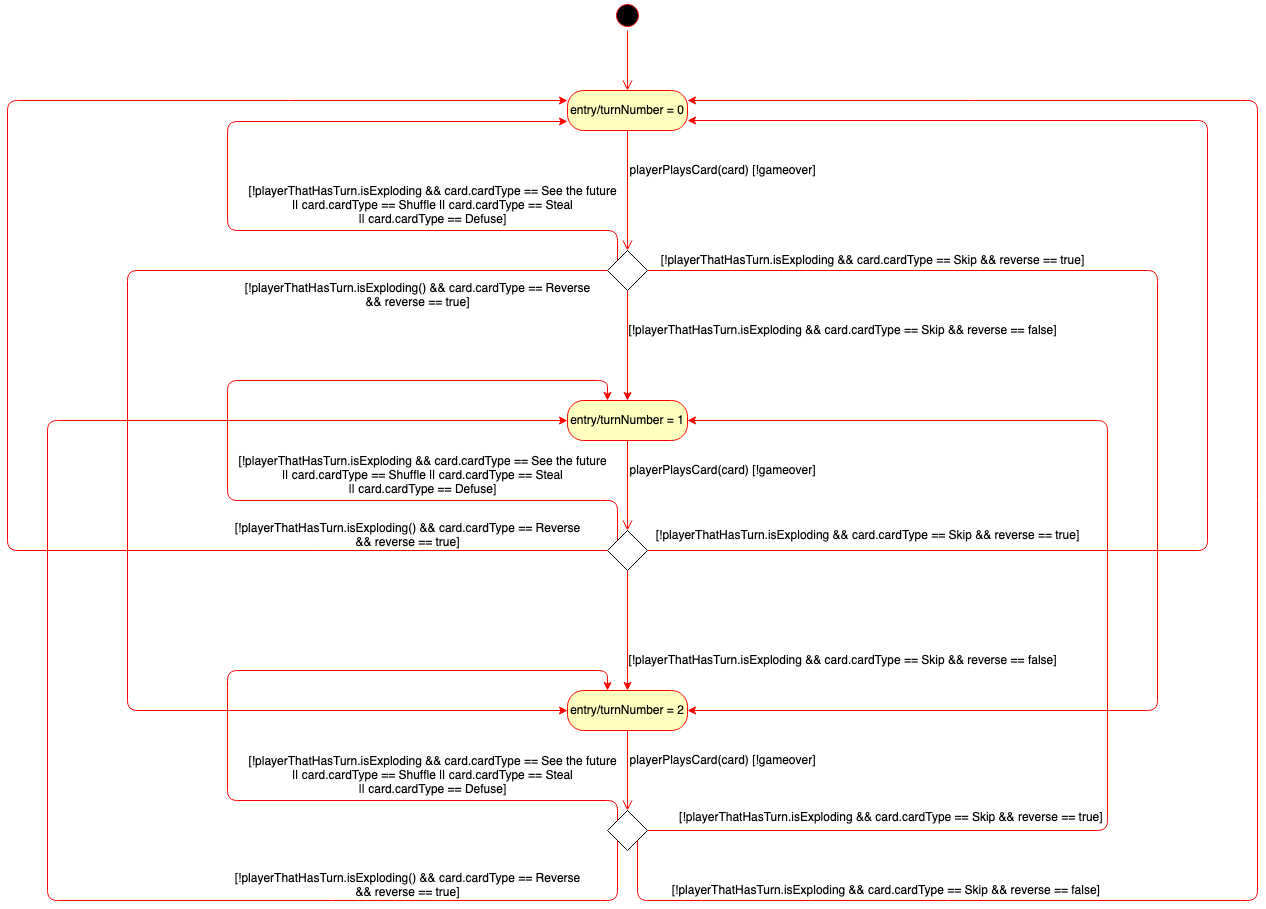

The diagram above was exported from draw.io. Its source (the exported page's mxGraphModel, read from the mxfile embedded in the PNG):
<mxGraphModel dx="2891" dy="626" grid="1" gridSize="10" guides="1" tooltips="1" connect="1" arrows="1" fold="1" page="1" pageScale="1" pageWidth="1920" pageHeight="1200" math="0" shadow="0">
  <root>
    <mxCell id="axCltCOgi9dgAq2ETyRW-0" />
    <mxCell id="axCltCOgi9dgAq2ETyRW-1" parent="axCltCOgi9dgAq2ETyRW-0" />
    <mxCell id="rsAYAL6GIpwPt9J8_K9Z-0" value="" style="ellipse;html=1;shape=startState;fillColor=#000000;strokeColor=#ff0000;" parent="axCltCOgi9dgAq2ETyRW-1" vertex="1">
      <mxGeometry x="345" y="120" width="30" height="30" as="geometry" />
    </mxCell>
    <mxCell id="rsAYAL6GIpwPt9J8_K9Z-1" value="" style="edgeStyle=orthogonalEdgeStyle;html=1;verticalAlign=bottom;endArrow=open;endSize=8;strokeColor=#ff0000;" parent="axCltCOgi9dgAq2ETyRW-1" source="rsAYAL6GIpwPt9J8_K9Z-0" edge="1">
      <mxGeometry relative="1" as="geometry">
        <mxPoint x="360" y="210" as="targetPoint" />
      </mxGeometry>
    </mxCell>
    <mxCell id="rsAYAL6GIpwPt9J8_K9Z-2" value="entry/turnNumber = 0" style="rounded=1;whiteSpace=wrap;html=1;arcSize=40;fontColor=#000000;fillColor=#ffffc0;strokeColor=#ff0000;" parent="axCltCOgi9dgAq2ETyRW-1" vertex="1">
      <mxGeometry x="300" y="210" width="120" height="40" as="geometry" />
    </mxCell>
    <mxCell id="rsAYAL6GIpwPt9J8_K9Z-3" value="" style="edgeStyle=orthogonalEdgeStyle;html=1;verticalAlign=bottom;endArrow=open;endSize=8;strokeColor=#ff0000;" parent="axCltCOgi9dgAq2ETyRW-1" source="rsAYAL6GIpwPt9J8_K9Z-2" target="rsAYAL6GIpwPt9J8_K9Z-6" edge="1">
      <mxGeometry relative="1" as="geometry">
        <mxPoint x="360" y="310" as="targetPoint" />
      </mxGeometry>
    </mxCell>
    <mxCell id="rsAYAL6GIpwPt9J8_K9Z-4" style="edgeStyle=orthogonalEdgeStyle;rounded=1;orthogonalLoop=1;jettySize=auto;html=1;entryX=0;entryY=0.25;entryDx=0;entryDy=0;strokeColor=#FF0000;" parent="axCltCOgi9dgAq2ETyRW-1" edge="1">
      <mxGeometry relative="1" as="geometry">
        <mxPoint x="350" y="380" as="sourcePoint" />
        <mxPoint x="300" y="241" as="targetPoint" />
        <Array as="points">
          <mxPoint x="350" y="350" />
          <mxPoint x="-40" y="350" />
          <mxPoint x="-40" y="241" />
        </Array>
      </mxGeometry>
    </mxCell>
    <mxCell id="rsAYAL6GIpwPt9J8_K9Z-5" style="edgeStyle=orthogonalEdgeStyle;rounded=1;orthogonalLoop=1;jettySize=auto;html=1;exitX=0.5;exitY=1;exitDx=0;exitDy=0;strokeColor=#FF0000;" parent="axCltCOgi9dgAq2ETyRW-1" source="rsAYAL6GIpwPt9J8_K9Z-6" edge="1">
      <mxGeometry relative="1" as="geometry">
        <mxPoint x="360" y="520" as="targetPoint" />
      </mxGeometry>
    </mxCell>
    <mxCell id="W1qya1BEC-5WQVVZigWj-0" style="edgeStyle=orthogonalEdgeStyle;rounded=1;orthogonalLoop=1;jettySize=auto;html=1;exitX=0;exitY=0.5;exitDx=0;exitDy=0;strokeColor=#FF0000;" parent="axCltCOgi9dgAq2ETyRW-1" source="rsAYAL6GIpwPt9J8_K9Z-6" edge="1">
      <mxGeometry relative="1" as="geometry">
        <mxPoint x="300" y="830" as="targetPoint" />
        <Array as="points">
          <mxPoint x="-140" y="390" />
          <mxPoint x="-140" y="830" />
        </Array>
      </mxGeometry>
    </mxCell>
    <mxCell id="v9p2worA5n0U9GJbiWdb-10" style="edgeStyle=orthogonalEdgeStyle;rounded=1;orthogonalLoop=1;jettySize=auto;html=1;exitX=1;exitY=0.5;exitDx=0;exitDy=0;entryX=1;entryY=0.5;entryDx=0;entryDy=0;strokeColor=#FF0000;" parent="axCltCOgi9dgAq2ETyRW-1" source="rsAYAL6GIpwPt9J8_K9Z-6" target="rsAYAL6GIpwPt9J8_K9Z-10" edge="1">
      <mxGeometry relative="1" as="geometry">
        <Array as="points">
          <mxPoint x="890" y="390" />
          <mxPoint x="890" y="830" />
        </Array>
      </mxGeometry>
    </mxCell>
    <mxCell id="rsAYAL6GIpwPt9J8_K9Z-6" value="" style="rhombus;whiteSpace=wrap;html=1;" parent="axCltCOgi9dgAq2ETyRW-1" vertex="1">
      <mxGeometry x="340" y="370" width="40" height="40" as="geometry" />
    </mxCell>
    <mxCell id="rsAYAL6GIpwPt9J8_K9Z-7" value="playerPlaysCard(card) [!gameover]" style="text;html=1;align=center;verticalAlign=middle;resizable=0;points=[];autosize=1;" parent="axCltCOgi9dgAq2ETyRW-1" vertex="1">
      <mxGeometry x="355" y="280" width="200" height="20" as="geometry" />
    </mxCell>
    <mxCell id="rsAYAL6GIpwPt9J8_K9Z-8" value="entry/turnNumber = 1" style="rounded=1;whiteSpace=wrap;html=1;arcSize=40;fontColor=#000000;fillColor=#ffffc0;strokeColor=#ff0000;" parent="axCltCOgi9dgAq2ETyRW-1" vertex="1">
      <mxGeometry x="300" y="520" width="120" height="40" as="geometry" />
    </mxCell>
    <mxCell id="rsAYAL6GIpwPt9J8_K9Z-9" value="" style="edgeStyle=orthogonalEdgeStyle;html=1;verticalAlign=bottom;endArrow=open;endSize=8;strokeColor=#ff0000;" parent="axCltCOgi9dgAq2ETyRW-1" source="rsAYAL6GIpwPt9J8_K9Z-8" edge="1">
      <mxGeometry relative="1" as="geometry">
        <mxPoint x="360" y="650" as="targetPoint" />
      </mxGeometry>
    </mxCell>
    <mxCell id="rsAYAL6GIpwPt9J8_K9Z-10" value="entry/turnNumber = 2" style="rounded=1;whiteSpace=wrap;html=1;arcSize=40;fontColor=#000000;fillColor=#ffffc0;strokeColor=#ff0000;" parent="axCltCOgi9dgAq2ETyRW-1" vertex="1">
      <mxGeometry x="300" y="810" width="120" height="40" as="geometry" />
    </mxCell>
    <mxCell id="rsAYAL6GIpwPt9J8_K9Z-11" value="" style="edgeStyle=orthogonalEdgeStyle;html=1;verticalAlign=bottom;endArrow=open;endSize=8;strokeColor=#ff0000;" parent="axCltCOgi9dgAq2ETyRW-1" source="rsAYAL6GIpwPt9J8_K9Z-10" edge="1">
      <mxGeometry relative="1" as="geometry">
        <mxPoint x="360" y="930" as="targetPoint" />
      </mxGeometry>
    </mxCell>
    <mxCell id="rsAYAL6GIpwPt9J8_K9Z-12" value="[!playerThatHasTurn.isExploding &amp;amp;&amp;amp; card.cardType == See the future &lt;br&gt;|| card.cardType == Shuffle || card.cardType == Steal&lt;br&gt;|| card.cardType == Defuse]" style="text;html=1;align=center;verticalAlign=middle;resizable=0;points=[];autosize=1;" parent="axCltCOgi9dgAq2ETyRW-1" vertex="1">
      <mxGeometry x="-25" y="300" width="380" height="50" as="geometry" />
    </mxCell>
    <mxCell id="rsAYAL6GIpwPt9J8_K9Z-13" value="[!playerThatHasTurn.isExploding &amp;amp;&amp;amp; card.cardType == Skip &amp;amp;&amp;amp; reverse == false]" style="text;html=1;align=center;verticalAlign=middle;resizable=0;points=[];autosize=1;" parent="axCltCOgi9dgAq2ETyRW-1" vertex="1">
      <mxGeometry x="355" y="440" width="440" height="20" as="geometry" />
    </mxCell>
    <mxCell id="-N2ve8y4IFqYdjDycvX2-0" value="[!playerThatHasTurn.isExploding() &amp;amp;&amp;amp; card.cardType == Reverse &lt;br&gt;&amp;amp;&amp;amp; reverse == true]" style="text;html=1;align=center;verticalAlign=middle;resizable=0;points=[];autosize=1;" parent="axCltCOgi9dgAq2ETyRW-1" vertex="1">
      <mxGeometry x="-30" y="400" width="360" height="30" as="geometry" />
    </mxCell>
    <mxCell id="P_VXHW-mf4a6nvU6OHd2-0" style="edgeStyle=orthogonalEdgeStyle;rounded=1;orthogonalLoop=1;jettySize=auto;html=1;strokeColor=#FF0000;" parent="axCltCOgi9dgAq2ETyRW-1" source="hN_XlHMGYB3KKBW-hQS--0" edge="1">
      <mxGeometry relative="1" as="geometry">
        <mxPoint x="360" y="810" as="targetPoint" />
      </mxGeometry>
    </mxCell>
    <mxCell id="SW4Y8fI4w2f-AXDTJHGm-0" style="edgeStyle=orthogonalEdgeStyle;rounded=1;orthogonalLoop=1;jettySize=auto;html=1;exitX=0;exitY=0.5;exitDx=0;exitDy=0;entryX=0;entryY=0.25;entryDx=0;entryDy=0;strokeColor=#FF0000;" parent="axCltCOgi9dgAq2ETyRW-1" source="hN_XlHMGYB3KKBW-hQS--0" target="rsAYAL6GIpwPt9J8_K9Z-2" edge="1">
      <mxGeometry relative="1" as="geometry">
        <Array as="points">
          <mxPoint x="-260" y="670" />
          <mxPoint x="-260" y="220" />
        </Array>
      </mxGeometry>
    </mxCell>
    <mxCell id="3tH_jNwxp0fX7OPB79mq-4" style="edgeStyle=orthogonalEdgeStyle;rounded=1;orthogonalLoop=1;jettySize=auto;html=1;exitX=0;exitY=0;exitDx=0;exitDy=0;strokeColor=#FF0000;" parent="axCltCOgi9dgAq2ETyRW-1" source="hN_XlHMGYB3KKBW-hQS--0" target="rsAYAL6GIpwPt9J8_K9Z-8" edge="1">
      <mxGeometry relative="1" as="geometry">
        <mxPoint x="339" y="520" as="targetPoint" />
        <Array as="points">
          <mxPoint x="350" y="620" />
          <mxPoint x="-40" y="620" />
          <mxPoint x="-40" y="500" />
          <mxPoint x="340" y="500" />
        </Array>
      </mxGeometry>
    </mxCell>
    <mxCell id="v9p2worA5n0U9GJbiWdb-4" style="edgeStyle=orthogonalEdgeStyle;rounded=1;orthogonalLoop=1;jettySize=auto;html=1;exitX=1;exitY=0.5;exitDx=0;exitDy=0;entryX=1;entryY=0.75;entryDx=0;entryDy=0;strokeColor=#FF0000;" parent="axCltCOgi9dgAq2ETyRW-1" source="hN_XlHMGYB3KKBW-hQS--0" target="rsAYAL6GIpwPt9J8_K9Z-2" edge="1">
      <mxGeometry relative="1" as="geometry">
        <Array as="points">
          <mxPoint x="940" y="670" />
          <mxPoint x="940" y="240" />
        </Array>
      </mxGeometry>
    </mxCell>
    <mxCell id="hN_XlHMGYB3KKBW-hQS--0" value="" style="rhombus;whiteSpace=wrap;html=1;" parent="axCltCOgi9dgAq2ETyRW-1" vertex="1">
      <mxGeometry x="340" y="650" width="40" height="40" as="geometry" />
    </mxCell>
    <mxCell id="g91RmGOCPzZQd0r3MezA-0" style="edgeStyle=orthogonalEdgeStyle;rounded=1;orthogonalLoop=1;jettySize=auto;html=1;entryX=0;entryY=0.5;entryDx=0;entryDy=0;strokeColor=#FF0000;exitX=0;exitY=1;exitDx=0;exitDy=0;" parent="axCltCOgi9dgAq2ETyRW-1" source="hN_XlHMGYB3KKBW-hQS--1" target="rsAYAL6GIpwPt9J8_K9Z-8" edge="1">
      <mxGeometry relative="1" as="geometry">
        <mxPoint x="320" y="1030" as="sourcePoint" />
        <Array as="points">
          <mxPoint x="350" y="1020" />
          <mxPoint x="-220" y="1020" />
          <mxPoint x="-220" y="540" />
        </Array>
      </mxGeometry>
    </mxCell>
    <mxCell id="_St8QldY3ODqA5NfKbuf-0" style="edgeStyle=orthogonalEdgeStyle;rounded=1;orthogonalLoop=1;jettySize=auto;html=1;exitX=1;exitY=1;exitDx=0;exitDy=0;strokeColor=#FF0000;entryX=1;entryY=0.25;entryDx=0;entryDy=0;" parent="axCltCOgi9dgAq2ETyRW-1" source="hN_XlHMGYB3KKBW-hQS--1" target="rsAYAL6GIpwPt9J8_K9Z-2" edge="1">
      <mxGeometry relative="1" as="geometry">
        <mxPoint x="420" y="220" as="targetPoint" />
        <Array as="points">
          <mxPoint x="370" y="1020" />
          <mxPoint x="990" y="1020" />
          <mxPoint x="990" y="220" />
        </Array>
      </mxGeometry>
    </mxCell>
    <mxCell id="v9p2worA5n0U9GJbiWdb-0" style="edgeStyle=orthogonalEdgeStyle;rounded=1;orthogonalLoop=1;jettySize=auto;html=1;exitX=1;exitY=0.5;exitDx=0;exitDy=0;strokeColor=#FF0000;" parent="axCltCOgi9dgAq2ETyRW-1" source="hN_XlHMGYB3KKBW-hQS--1" edge="1">
      <mxGeometry relative="1" as="geometry">
        <mxPoint x="420" y="540" as="targetPoint" />
        <Array as="points">
          <mxPoint x="840" y="950" />
          <mxPoint x="840" y="540" />
        </Array>
      </mxGeometry>
    </mxCell>
    <mxCell id="hN_XlHMGYB3KKBW-hQS--1" value="" style="rhombus;whiteSpace=wrap;html=1;" parent="axCltCOgi9dgAq2ETyRW-1" vertex="1">
      <mxGeometry x="340" y="930" width="40" height="40" as="geometry" />
    </mxCell>
    <mxCell id="g7xBW4C163_dH35VFznZ-0" value="[!playerThatHasTurn.isExploding() &amp;amp;&amp;amp; card.cardType == Reverse &lt;br&gt;&amp;amp;&amp;amp; reverse == true]" style="text;html=1;align=center;verticalAlign=middle;resizable=0;points=[];autosize=1;" parent="axCltCOgi9dgAq2ETyRW-1" vertex="1">
      <mxGeometry x="-40" y="640" width="360" height="30" as="geometry" />
    </mxCell>
    <mxCell id="R8j_dRk-aGB6OkJ-kfSE-1" style="edgeStyle=none;rounded=1;orthogonalLoop=1;jettySize=auto;html=1;exitX=1;exitY=1;exitDx=0;exitDy=0;strokeColor=#FF0000;" parent="axCltCOgi9dgAq2ETyRW-1" source="hN_XlHMGYB3KKBW-hQS--1" target="hN_XlHMGYB3KKBW-hQS--1" edge="1">
      <mxGeometry relative="1" as="geometry" />
    </mxCell>
    <mxCell id="3tH_jNwxp0fX7OPB79mq-2" value="[!playerThatHasTurn.isExploding &amp;amp;&amp;amp; card.cardType == Skip &amp;amp;&amp;amp; reverse == false]" style="text;html=1;align=center;verticalAlign=middle;resizable=0;points=[];autosize=1;" parent="axCltCOgi9dgAq2ETyRW-1" vertex="1">
      <mxGeometry x="355" y="770" width="440" height="20" as="geometry" />
    </mxCell>
    <mxCell id="3tH_jNwxp0fX7OPB79mq-6" value="playerPlaysCard(card) [!gameover]" style="text;html=1;align=center;verticalAlign=middle;resizable=0;points=[];autosize=1;" parent="axCltCOgi9dgAq2ETyRW-1" vertex="1">
      <mxGeometry x="355" y="580" width="200" height="20" as="geometry" />
    </mxCell>
    <mxCell id="3tH_jNwxp0fX7OPB79mq-7" value="playerPlaysCard(card) [!gameover]" style="text;html=1;align=center;verticalAlign=middle;resizable=0;points=[];autosize=1;" parent="axCltCOgi9dgAq2ETyRW-1" vertex="1">
      <mxGeometry x="355" y="870" width="200" height="20" as="geometry" />
    </mxCell>
    <mxCell id="3tH_jNwxp0fX7OPB79mq-9" style="edgeStyle=orthogonalEdgeStyle;rounded=1;orthogonalLoop=1;jettySize=auto;html=1;exitX=0;exitY=0;exitDx=0;exitDy=0;strokeColor=#FF0000;" parent="axCltCOgi9dgAq2ETyRW-1" target="rsAYAL6GIpwPt9J8_K9Z-10" edge="1">
      <mxGeometry relative="1" as="geometry">
        <mxPoint x="350" y="940" as="sourcePoint" />
        <mxPoint x="340" y="800" as="targetPoint" />
        <Array as="points">
          <mxPoint x="350" y="920" />
          <mxPoint x="-40" y="920" />
          <mxPoint x="-40" y="790" />
          <mxPoint x="340" y="790" />
        </Array>
      </mxGeometry>
    </mxCell>
    <mxCell id="5Mr63mf9-vESImHzLPOK-0" value="[!playerThatHasTurn.isExploding() &amp;amp;&amp;amp; card.cardType == Reverse &lt;br&gt;&amp;amp;&amp;amp; reverse == true]" style="text;html=1;align=center;verticalAlign=middle;resizable=0;points=[];autosize=1;" parent="axCltCOgi9dgAq2ETyRW-1" vertex="1">
      <mxGeometry x="-40" y="990" width="360" height="30" as="geometry" />
    </mxCell>
    <mxCell id="FNaAjAeGAGPTkuod2BZM-0" value="[!playerThatHasTurn.isExploding &amp;amp;&amp;amp; card.cardType == Skip &amp;amp;&amp;amp; reverse == false]&amp;nbsp;" style="text;html=1;align=center;verticalAlign=middle;resizable=0;points=[];autosize=1;" parent="axCltCOgi9dgAq2ETyRW-1" vertex="1">
      <mxGeometry x="395" y="1000" width="450" height="20" as="geometry" />
    </mxCell>
    <mxCell id="rz6i8jHUI7i9eIUmZHlP-0" value="[!playerThatHasTurn.isExploding &amp;amp;&amp;amp; card.cardType == See the future &lt;br&gt;|| card.cardType == Shuffle || card.cardType == Steal&lt;br&gt;|| card.cardType == Defuse]" style="text;html=1;align=center;verticalAlign=middle;resizable=0;points=[];autosize=1;" parent="axCltCOgi9dgAq2ETyRW-1" vertex="1">
      <mxGeometry x="-35" y="570" width="380" height="50" as="geometry" />
    </mxCell>
    <mxCell id="rz6i8jHUI7i9eIUmZHlP-1" value="[!playerThatHasTurn.isExploding &amp;amp;&amp;amp; card.cardType == See the future &lt;br&gt;|| card.cardType == Shuffle || card.cardType == Steal&lt;br&gt;|| card.cardType == Defuse]" style="text;html=1;align=center;verticalAlign=middle;resizable=0;points=[];autosize=1;" parent="axCltCOgi9dgAq2ETyRW-1" vertex="1">
      <mxGeometry x="-25" y="870" width="380" height="50" as="geometry" />
    </mxCell>
    <mxCell id="v9p2worA5n0U9GJbiWdb-1" value="[!playerThatHasTurn.isExploding &amp;amp;&amp;amp; card.cardType == Skip &amp;amp;&amp;amp; reverse == true]&amp;nbsp;" style="text;html=1;align=center;verticalAlign=middle;resizable=0;points=[];autosize=1;" parent="axCltCOgi9dgAq2ETyRW-1" vertex="1">
      <mxGeometry x="405" y="927" width="440" height="20" as="geometry" />
    </mxCell>
    <mxCell id="v9p2worA5n0U9GJbiWdb-6" value="[!playerThatHasTurn.isExploding &amp;amp;&amp;amp; card.cardType == Skip &amp;amp;&amp;amp; reverse == true]" style="text;html=1;align=center;verticalAlign=middle;resizable=0;points=[];autosize=1;" parent="axCltCOgi9dgAq2ETyRW-1" vertex="1">
      <mxGeometry x="380" y="645" width="440" height="20" as="geometry" />
    </mxCell>
    <mxCell id="v9p2worA5n0U9GJbiWdb-12" value="[!playerThatHasTurn.isExploding &amp;amp;&amp;amp; card.cardType == Skip &amp;amp;&amp;amp; reverse == true]" style="text;html=1;align=center;verticalAlign=middle;resizable=0;points=[];autosize=1;" parent="axCltCOgi9dgAq2ETyRW-1" vertex="1">
      <mxGeometry x="385" y="370" width="440" height="20" as="geometry" />
    </mxCell>
  </root>
</mxGraphModel>